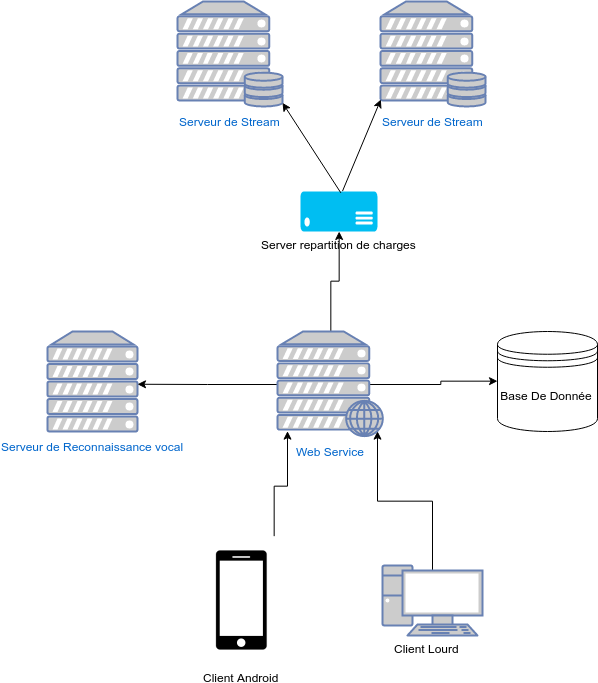

The diagram above was exported from draw.io. Its source (the exported page's mxGraphModel, read from the mxfile embedded in the PNG):
<mxGraphModel dx="1320" dy="667" grid="1" gridSize="10" guides="1" tooltips="1" connect="1" arrows="1" fold="1" page="1" pageScale="1" pageWidth="826" pageHeight="1169" background="#ffffff" math="0" shadow="0">
  <root>
    <mxCell id="0" />
    <mxCell id="1" parent="0" />
    <mxCell id="8" value="Base De Donnée" style="shape=datastore;whiteSpace=wrap;html=1;" parent="1" vertex="1">
      <mxGeometry x="560" y="380" width="100" height="100" as="geometry" />
    </mxCell>
    <mxCell id="31" style="edgeStyle=orthogonalEdgeStyle;rounded=0;html=1;exitX=0.75;exitY=0;entryX=0.1;entryY=0.956;entryPerimeter=0;jettySize=auto;orthogonalLoop=1;" edge="1" parent="1" source="11" target="29">
      <mxGeometry relative="1" as="geometry" />
    </mxCell>
    <mxCell id="11" value="Client Android" style="shape=image;html=1;verticalAlign=top;verticalLabelPosition=bottom;labelBackgroundColor=#ffffff;imageAspect=0;aspect=fixed;image=https://cdn1.iconfinder.com/data/icons/general-9/500/phone-128.png" parent="1" vertex="1">
      <mxGeometry x="240" y="585" width="128" height="128" as="geometry" />
    </mxCell>
    <mxCell id="12" value="Serveur de Reconnaissance vocal&lt;div&gt;&lt;br&gt;&lt;/div&gt;" style="fontColor=#0066CC;verticalAlign=top;verticalLabelPosition=bottom;labelPosition=center;align=center;html=1;fillColor=#CCCCCC;strokeColor=#6881B3;gradientColor=none;gradientDirection=north;strokeWidth=2;shape=mxgraph.networks.server;" parent="1" vertex="1">
      <mxGeometry x="110" y="380" width="90" height="100" as="geometry" />
    </mxCell>
    <mxCell id="13" value="Serveur de Stream" style="fontColor=#0066CC;verticalAlign=top;verticalLabelPosition=bottom;labelPosition=center;align=center;html=1;fillColor=#CCCCCC;strokeColor=#6881B3;gradientColor=none;gradientDirection=north;strokeWidth=2;shape=mxgraph.networks.server_storage;" parent="1" vertex="1">
      <mxGeometry x="240" y="50" width="105" height="105" as="geometry" />
    </mxCell>
    <mxCell id="18" value="Serveur de Stream" style="fontColor=#0066CC;verticalAlign=top;verticalLabelPosition=bottom;labelPosition=center;align=center;html=1;fillColor=#CCCCCC;strokeColor=#6881B3;gradientColor=none;gradientDirection=north;strokeWidth=2;shape=mxgraph.networks.server_storage;" vertex="1" parent="1">
      <mxGeometry x="443" y="50" width="105" height="105" as="geometry" />
    </mxCell>
    <mxCell id="32" style="edgeStyle=orthogonalEdgeStyle;rounded=0;html=1;exitX=0.5;exitY=0.07;exitPerimeter=0;entryX=0.95;entryY=0.95;entryPerimeter=0;jettySize=auto;orthogonalLoop=1;" edge="1" parent="1" source="20" target="29">
      <mxGeometry relative="1" as="geometry" />
    </mxCell>
    <mxCell id="20" value="" style="fontColor=#0066CC;verticalAlign=top;verticalLabelPosition=bottom;labelPosition=center;align=center;html=1;fillColor=#CCCCCC;strokeColor=#6881B3;gradientColor=none;gradientDirection=north;strokeWidth=2;shape=mxgraph.networks.pc;" vertex="1" parent="1">
      <mxGeometry x="445" y="614" width="100" height="70" as="geometry" />
    </mxCell>
    <mxCell id="21" value="Client Lourd" style="text;html=1;resizable=0;points=[];autosize=1;align=left;verticalAlign=top;spacingTop=-4;" vertex="1" parent="1">
      <mxGeometry x="455" y="688" width="80" height="20" as="geometry" />
    </mxCell>
    <mxCell id="33" style="edgeStyle=orthogonalEdgeStyle;rounded=0;html=1;exitX=0.88;exitY=0.5;exitPerimeter=0;entryX=0;entryY=0.5;jettySize=auto;orthogonalLoop=1;" edge="1" parent="1" source="29" target="8">
      <mxGeometry relative="1" as="geometry" />
    </mxCell>
    <mxCell id="34" style="edgeStyle=orthogonalEdgeStyle;rounded=0;html=1;exitX=0;exitY=0.5;exitPerimeter=0;jettySize=auto;orthogonalLoop=1;" edge="1" parent="1" source="29">
      <mxGeometry relative="1" as="geometry">
        <mxPoint x="200" y="432.75862068965523" as="targetPoint" />
      </mxGeometry>
    </mxCell>
    <mxCell id="35" style="edgeStyle=orthogonalEdgeStyle;rounded=0;html=1;exitX=0.5;exitY=0;exitPerimeter=0;jettySize=auto;orthogonalLoop=1;" edge="1" parent="1" source="29" target="30">
      <mxGeometry relative="1" as="geometry" />
    </mxCell>
    <mxCell id="29" value="Web Service" style="fontColor=#0066CC;verticalAlign=top;verticalLabelPosition=bottom;labelPosition=center;align=center;html=1;fillColor=#CCCCCC;strokeColor=#6881B3;gradientColor=none;gradientDirection=north;strokeWidth=2;shape=mxgraph.networks.web_server;" vertex="1" parent="1">
      <mxGeometry x="340" y="380" width="105" height="105" as="geometry" />
    </mxCell>
    <mxCell id="30" value="Server repartition de charges" style="verticalLabelPosition=bottom;html=1;verticalAlign=top;strokeColor=none;fillColor=#00BEF2;shape=mxgraph.azure.server;" vertex="1" parent="1">
      <mxGeometry x="363" y="240" width="77" height="40" as="geometry" />
    </mxCell>
    <mxCell id="36" value="" style="endArrow=classic;html=1;entryX=0;entryY=0.93;entryPerimeter=0;" edge="1" parent="1" target="18">
      <mxGeometry width="50" height="50" relative="1" as="geometry">
        <mxPoint x="405" y="239.62068965517244" as="sourcePoint" />
        <mxPoint x="455" y="189.62068965517244" as="targetPoint" />
      </mxGeometry>
    </mxCell>
    <mxCell id="37" value="" style="endArrow=classic;html=1;entryX=1;entryY=0.97;entryPerimeter=0;exitX=0.519;exitY=0.043;exitPerimeter=0;" edge="1" parent="1" source="30" target="13">
      <mxGeometry x="374.0000000000001" y="147.93103448275866" width="50" height="50" as="geometry">
        <mxPoint x="374.0000000000001" y="239.62068965517244" as="sourcePoint" />
        <mxPoint x="411.9655172413793" y="147.93103448275866" as="targetPoint" />
      </mxGeometry>
    </mxCell>
  </root>
</mxGraphModel>